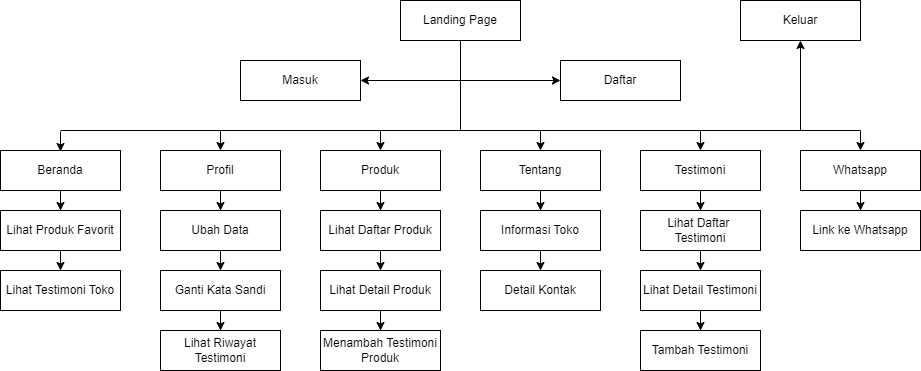

The diagram above was exported from draw.io. Its source (the exported page's mxGraphModel, read from the mxfile embedded in the PNG):
<mxGraphModel dx="2284" dy="746" grid="1" gridSize="10" guides="1" tooltips="1" connect="1" arrows="1" fold="1" page="1" pageScale="1" pageWidth="850" pageHeight="1100" math="0" shadow="0">
  <root>
    <mxCell id="0" />
    <mxCell id="1" parent="0" />
    <mxCell id="TqQIQoeCh7cA4qupSBSp-1" value="Landing Page" style="rounded=0;whiteSpace=wrap;html=1;" vertex="1" parent="1">
      <mxGeometry x="360" y="10" width="120" height="40" as="geometry" />
    </mxCell>
    <mxCell id="TqQIQoeCh7cA4qupSBSp-2" value="Masuk" style="rounded=0;whiteSpace=wrap;html=1;" vertex="1" parent="1">
      <mxGeometry x="200" y="70" width="120" height="40" as="geometry" />
    </mxCell>
    <mxCell id="TqQIQoeCh7cA4qupSBSp-3" value="Daftar" style="rounded=0;whiteSpace=wrap;html=1;" vertex="1" parent="1">
      <mxGeometry x="520" y="70" width="120" height="40" as="geometry" />
    </mxCell>
    <mxCell id="TqQIQoeCh7cA4qupSBSp-4" value="" style="endArrow=none;html=1;rounded=0;entryX=0.5;entryY=1;entryDx=0;entryDy=0;" edge="1" parent="1" target="TqQIQoeCh7cA4qupSBSp-1">
      <mxGeometry width="50" height="50" relative="1" as="geometry">
        <mxPoint x="420" y="140" as="sourcePoint" />
        <mxPoint x="450" y="260" as="targetPoint" />
      </mxGeometry>
    </mxCell>
    <mxCell id="TqQIQoeCh7cA4qupSBSp-5" value="" style="endArrow=classic;startArrow=classic;html=1;rounded=0;entryX=0;entryY=0.5;entryDx=0;entryDy=0;exitX=1;exitY=0.5;exitDx=0;exitDy=0;" edge="1" parent="1" source="TqQIQoeCh7cA4qupSBSp-2" target="TqQIQoeCh7cA4qupSBSp-3">
      <mxGeometry width="50" height="50" relative="1" as="geometry">
        <mxPoint x="400" y="310" as="sourcePoint" />
        <mxPoint x="450" y="260" as="targetPoint" />
      </mxGeometry>
    </mxCell>
    <mxCell id="TqQIQoeCh7cA4qupSBSp-31" style="edgeStyle=orthogonalEdgeStyle;rounded=0;orthogonalLoop=1;jettySize=auto;html=1;entryX=0.5;entryY=0;entryDx=0;entryDy=0;" edge="1" parent="1" source="TqQIQoeCh7cA4qupSBSp-6" target="TqQIQoeCh7cA4qupSBSp-24">
      <mxGeometry relative="1" as="geometry" />
    </mxCell>
    <mxCell id="TqQIQoeCh7cA4qupSBSp-6" value="Profil" style="rounded=0;whiteSpace=wrap;html=1;" vertex="1" parent="1">
      <mxGeometry x="120" y="160" width="120" height="40" as="geometry" />
    </mxCell>
    <mxCell id="TqQIQoeCh7cA4qupSBSp-35" style="edgeStyle=orthogonalEdgeStyle;rounded=0;orthogonalLoop=1;jettySize=auto;html=1;entryX=0.5;entryY=0;entryDx=0;entryDy=0;" edge="1" parent="1" source="TqQIQoeCh7cA4qupSBSp-8" target="TqQIQoeCh7cA4qupSBSp-32">
      <mxGeometry relative="1" as="geometry" />
    </mxCell>
    <mxCell id="TqQIQoeCh7cA4qupSBSp-8" value="Produk" style="rounded=0;whiteSpace=wrap;html=1;" vertex="1" parent="1">
      <mxGeometry x="280" y="160" width="120" height="40" as="geometry" />
    </mxCell>
    <mxCell id="TqQIQoeCh7cA4qupSBSp-40" value="" style="edgeStyle=orthogonalEdgeStyle;rounded=0;orthogonalLoop=1;jettySize=auto;html=1;" edge="1" parent="1" source="TqQIQoeCh7cA4qupSBSp-9" target="TqQIQoeCh7cA4qupSBSp-39">
      <mxGeometry relative="1" as="geometry" />
    </mxCell>
    <mxCell id="TqQIQoeCh7cA4qupSBSp-9" value="Tentang" style="rounded=0;whiteSpace=wrap;html=1;" vertex="1" parent="1">
      <mxGeometry x="440" y="160" width="120" height="40" as="geometry" />
    </mxCell>
    <mxCell id="TqQIQoeCh7cA4qupSBSp-44" value="" style="edgeStyle=orthogonalEdgeStyle;rounded=0;orthogonalLoop=1;jettySize=auto;html=1;" edge="1" parent="1" source="TqQIQoeCh7cA4qupSBSp-10" target="TqQIQoeCh7cA4qupSBSp-43">
      <mxGeometry relative="1" as="geometry" />
    </mxCell>
    <mxCell id="TqQIQoeCh7cA4qupSBSp-10" value="Testimoni" style="rounded=0;whiteSpace=wrap;html=1;" vertex="1" parent="1">
      <mxGeometry x="600" y="160" width="120" height="40" as="geometry" />
    </mxCell>
    <mxCell id="TqQIQoeCh7cA4qupSBSp-11" value="" style="endArrow=none;html=1;rounded=0;" edge="1" parent="1">
      <mxGeometry width="50" height="50" relative="1" as="geometry">
        <mxPoint x="20" y="140" as="sourcePoint" />
        <mxPoint x="820" y="140" as="targetPoint" />
      </mxGeometry>
    </mxCell>
    <mxCell id="TqQIQoeCh7cA4qupSBSp-12" value="" style="endArrow=classic;html=1;rounded=0;entryX=0.5;entryY=0;entryDx=0;entryDy=0;" edge="1" parent="1" target="TqQIQoeCh7cA4qupSBSp-6">
      <mxGeometry width="50" height="50" relative="1" as="geometry">
        <mxPoint x="180" y="140" as="sourcePoint" />
        <mxPoint x="450" y="260" as="targetPoint" />
      </mxGeometry>
    </mxCell>
    <mxCell id="TqQIQoeCh7cA4qupSBSp-13" value="" style="endArrow=classic;html=1;rounded=0;entryX=0.5;entryY=0;entryDx=0;entryDy=0;" edge="1" parent="1" target="TqQIQoeCh7cA4qupSBSp-8">
      <mxGeometry width="50" height="50" relative="1" as="geometry">
        <mxPoint x="340" y="140" as="sourcePoint" />
        <mxPoint x="256" y="171" as="targetPoint" />
      </mxGeometry>
    </mxCell>
    <mxCell id="TqQIQoeCh7cA4qupSBSp-14" value="" style="endArrow=classic;html=1;rounded=0;entryX=0.5;entryY=0;entryDx=0;entryDy=0;" edge="1" parent="1" target="TqQIQoeCh7cA4qupSBSp-9">
      <mxGeometry width="50" height="50" relative="1" as="geometry">
        <mxPoint x="500" y="140" as="sourcePoint" />
        <mxPoint x="200" y="180" as="targetPoint" />
      </mxGeometry>
    </mxCell>
    <mxCell id="TqQIQoeCh7cA4qupSBSp-15" value="" style="endArrow=classic;html=1;rounded=0;entryX=0.5;entryY=0;entryDx=0;entryDy=0;" edge="1" parent="1" target="TqQIQoeCh7cA4qupSBSp-10">
      <mxGeometry width="50" height="50" relative="1" as="geometry">
        <mxPoint x="660" y="140" as="sourcePoint" />
        <mxPoint x="210" y="190" as="targetPoint" />
      </mxGeometry>
    </mxCell>
    <mxCell id="TqQIQoeCh7cA4qupSBSp-23" value="" style="edgeStyle=orthogonalEdgeStyle;rounded=0;orthogonalLoop=1;jettySize=auto;html=1;" edge="1" parent="1" source="TqQIQoeCh7cA4qupSBSp-16" target="TqQIQoeCh7cA4qupSBSp-22">
      <mxGeometry relative="1" as="geometry" />
    </mxCell>
    <mxCell id="TqQIQoeCh7cA4qupSBSp-16" value="Lihat Produk Favorit" style="rounded=0;whiteSpace=wrap;html=1;" vertex="1" parent="1">
      <mxGeometry x="-40" y="220" width="120" height="40" as="geometry" />
    </mxCell>
    <mxCell id="TqQIQoeCh7cA4qupSBSp-21" value="" style="edgeStyle=orthogonalEdgeStyle;rounded=0;orthogonalLoop=1;jettySize=auto;html=1;" edge="1" parent="1" source="TqQIQoeCh7cA4qupSBSp-17" target="TqQIQoeCh7cA4qupSBSp-16">
      <mxGeometry relative="1" as="geometry" />
    </mxCell>
    <mxCell id="TqQIQoeCh7cA4qupSBSp-17" value="Beranda" style="rounded=0;whiteSpace=wrap;html=1;" vertex="1" parent="1">
      <mxGeometry x="-40" y="160" width="120" height="40" as="geometry" />
    </mxCell>
    <mxCell id="TqQIQoeCh7cA4qupSBSp-18" value="" style="endArrow=classic;html=1;rounded=0;entryX=0.5;entryY=0;entryDx=0;entryDy=0;" edge="1" parent="1">
      <mxGeometry width="50" height="50" relative="1" as="geometry">
        <mxPoint x="20" y="141" as="sourcePoint" />
        <mxPoint x="20" y="161" as="targetPoint" />
      </mxGeometry>
    </mxCell>
    <mxCell id="TqQIQoeCh7cA4qupSBSp-50" value="" style="edgeStyle=orthogonalEdgeStyle;rounded=0;orthogonalLoop=1;jettySize=auto;html=1;" edge="1" parent="1" source="TqQIQoeCh7cA4qupSBSp-19" target="TqQIQoeCh7cA4qupSBSp-49">
      <mxGeometry relative="1" as="geometry" />
    </mxCell>
    <mxCell id="TqQIQoeCh7cA4qupSBSp-19" value="Whatsapp" style="rounded=0;whiteSpace=wrap;html=1;" vertex="1" parent="1">
      <mxGeometry x="760" y="160" width="120" height="40" as="geometry" />
    </mxCell>
    <mxCell id="TqQIQoeCh7cA4qupSBSp-20" value="" style="endArrow=classic;html=1;rounded=0;entryX=0.5;entryY=0;entryDx=0;entryDy=0;" edge="1" parent="1" target="TqQIQoeCh7cA4qupSBSp-19">
      <mxGeometry width="50" height="50" relative="1" as="geometry">
        <mxPoint x="820" y="140" as="sourcePoint" />
        <mxPoint x="670" y="170" as="targetPoint" />
      </mxGeometry>
    </mxCell>
    <mxCell id="TqQIQoeCh7cA4qupSBSp-22" value="Lihat Testimoni Toko" style="rounded=0;whiteSpace=wrap;html=1;" vertex="1" parent="1">
      <mxGeometry x="-40" y="280" width="120" height="40" as="geometry" />
    </mxCell>
    <mxCell id="TqQIQoeCh7cA4qupSBSp-26" value="" style="edgeStyle=orthogonalEdgeStyle;rounded=0;orthogonalLoop=1;jettySize=auto;html=1;" edge="1" parent="1" source="TqQIQoeCh7cA4qupSBSp-24" target="TqQIQoeCh7cA4qupSBSp-25">
      <mxGeometry relative="1" as="geometry" />
    </mxCell>
    <mxCell id="TqQIQoeCh7cA4qupSBSp-24" value="Ubah Data" style="rounded=0;whiteSpace=wrap;html=1;" vertex="1" parent="1">
      <mxGeometry x="120" y="220" width="120" height="40" as="geometry" />
    </mxCell>
    <mxCell id="TqQIQoeCh7cA4qupSBSp-29" value="" style="edgeStyle=orthogonalEdgeStyle;rounded=0;orthogonalLoop=1;jettySize=auto;html=1;" edge="1" parent="1" source="TqQIQoeCh7cA4qupSBSp-25" target="TqQIQoeCh7cA4qupSBSp-28">
      <mxGeometry relative="1" as="geometry" />
    </mxCell>
    <mxCell id="TqQIQoeCh7cA4qupSBSp-25" value="Ganti Kata Sandi" style="rounded=0;whiteSpace=wrap;html=1;" vertex="1" parent="1">
      <mxGeometry x="120" y="280" width="120" height="40" as="geometry" />
    </mxCell>
    <mxCell id="TqQIQoeCh7cA4qupSBSp-28" value="Lihat Riwayat Testimoni" style="rounded=0;whiteSpace=wrap;html=1;" vertex="1" parent="1">
      <mxGeometry x="120" y="340" width="120" height="40" as="geometry" />
    </mxCell>
    <mxCell id="TqQIQoeCh7cA4qupSBSp-36" value="" style="edgeStyle=orthogonalEdgeStyle;rounded=0;orthogonalLoop=1;jettySize=auto;html=1;" edge="1" parent="1" source="TqQIQoeCh7cA4qupSBSp-32" target="TqQIQoeCh7cA4qupSBSp-33">
      <mxGeometry relative="1" as="geometry" />
    </mxCell>
    <mxCell id="TqQIQoeCh7cA4qupSBSp-32" value="Lihat Daftar Produk" style="rounded=0;whiteSpace=wrap;html=1;" vertex="1" parent="1">
      <mxGeometry x="280" y="220" width="120" height="40" as="geometry" />
    </mxCell>
    <mxCell id="TqQIQoeCh7cA4qupSBSp-38" value="" style="edgeStyle=orthogonalEdgeStyle;rounded=0;orthogonalLoop=1;jettySize=auto;html=1;" edge="1" parent="1" source="TqQIQoeCh7cA4qupSBSp-33" target="TqQIQoeCh7cA4qupSBSp-37">
      <mxGeometry relative="1" as="geometry" />
    </mxCell>
    <mxCell id="TqQIQoeCh7cA4qupSBSp-33" value="Lihat Detail Produk" style="rounded=0;whiteSpace=wrap;html=1;" vertex="1" parent="1">
      <mxGeometry x="280" y="280" width="120" height="40" as="geometry" />
    </mxCell>
    <mxCell id="TqQIQoeCh7cA4qupSBSp-37" value="Menambah Testimoni Produk" style="rounded=0;whiteSpace=wrap;html=1;" vertex="1" parent="1">
      <mxGeometry x="280" y="340" width="120" height="40" as="geometry" />
    </mxCell>
    <mxCell id="TqQIQoeCh7cA4qupSBSp-42" value="" style="edgeStyle=orthogonalEdgeStyle;rounded=0;orthogonalLoop=1;jettySize=auto;html=1;" edge="1" parent="1" source="TqQIQoeCh7cA4qupSBSp-39" target="TqQIQoeCh7cA4qupSBSp-41">
      <mxGeometry relative="1" as="geometry" />
    </mxCell>
    <mxCell id="TqQIQoeCh7cA4qupSBSp-39" value="Informasi Toko" style="rounded=0;whiteSpace=wrap;html=1;" vertex="1" parent="1">
      <mxGeometry x="440" y="220" width="120" height="40" as="geometry" />
    </mxCell>
    <mxCell id="TqQIQoeCh7cA4qupSBSp-41" value="Detail Kontak" style="rounded=0;whiteSpace=wrap;html=1;" vertex="1" parent="1">
      <mxGeometry x="440" y="280" width="120" height="40" as="geometry" />
    </mxCell>
    <mxCell id="TqQIQoeCh7cA4qupSBSp-46" value="" style="edgeStyle=orthogonalEdgeStyle;rounded=0;orthogonalLoop=1;jettySize=auto;html=1;" edge="1" parent="1" source="TqQIQoeCh7cA4qupSBSp-43" target="TqQIQoeCh7cA4qupSBSp-45">
      <mxGeometry relative="1" as="geometry" />
    </mxCell>
    <mxCell id="TqQIQoeCh7cA4qupSBSp-43" value="Lihat Daftar&amp;nbsp; Testimoni" style="rounded=0;whiteSpace=wrap;html=1;" vertex="1" parent="1">
      <mxGeometry x="600" y="220" width="120" height="40" as="geometry" />
    </mxCell>
    <mxCell id="TqQIQoeCh7cA4qupSBSp-48" value="" style="edgeStyle=orthogonalEdgeStyle;rounded=0;orthogonalLoop=1;jettySize=auto;html=1;" edge="1" parent="1" source="TqQIQoeCh7cA4qupSBSp-45" target="TqQIQoeCh7cA4qupSBSp-47">
      <mxGeometry relative="1" as="geometry" />
    </mxCell>
    <mxCell id="TqQIQoeCh7cA4qupSBSp-45" value="Lihat Detail Testimoni" style="rounded=0;whiteSpace=wrap;html=1;" vertex="1" parent="1">
      <mxGeometry x="600" y="280" width="120" height="40" as="geometry" />
    </mxCell>
    <mxCell id="TqQIQoeCh7cA4qupSBSp-47" value="Tambah Testimoni" style="rounded=0;whiteSpace=wrap;html=1;" vertex="1" parent="1">
      <mxGeometry x="600" y="340" width="120" height="40" as="geometry" />
    </mxCell>
    <mxCell id="TqQIQoeCh7cA4qupSBSp-49" value="Link ke Whatsapp" style="rounded=0;whiteSpace=wrap;html=1;" vertex="1" parent="1">
      <mxGeometry x="760" y="220" width="120" height="40" as="geometry" />
    </mxCell>
    <mxCell id="PjON5qe776zx4GZV4EBE-1" value="Keluar" style="rounded=0;whiteSpace=wrap;html=1;" vertex="1" parent="1">
      <mxGeometry x="700" y="10" width="120" height="40" as="geometry" />
    </mxCell>
    <mxCell id="PjON5qe776zx4GZV4EBE-2" value="" style="endArrow=classic;html=1;rounded=0;entryX=0.5;entryY=1;entryDx=0;entryDy=0;" edge="1" parent="1" target="PjON5qe776zx4GZV4EBE-1">
      <mxGeometry width="50" height="50" relative="1" as="geometry">
        <mxPoint x="760" y="140" as="sourcePoint" />
        <mxPoint x="450" y="280" as="targetPoint" />
      </mxGeometry>
    </mxCell>
  </root>
</mxGraphModel>